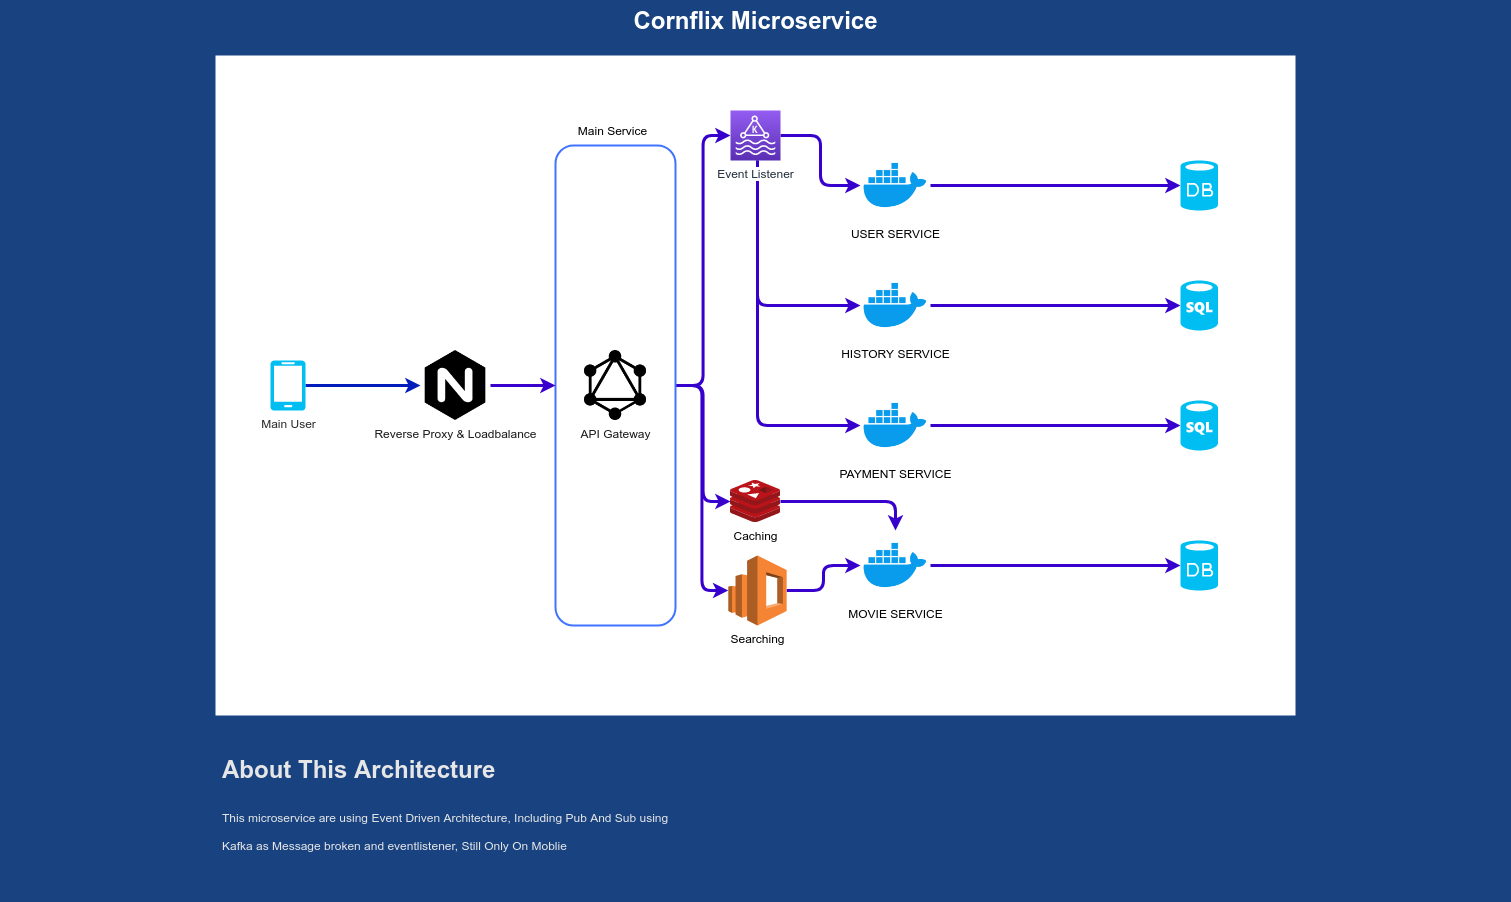

The diagram above was exported from draw.io. Its source (the exported page's mxGraphModel, read from the mxfile embedded in the PNG):
<mxGraphModel dx="1240" dy="657" grid="1" gridSize="10" guides="1" tooltips="1" connect="1" arrows="1" fold="1" page="1" pageScale="1.5" pageWidth="1169" pageHeight="826" background="#184380" math="0" shadow="0">
  <root>
    <mxCell id="0" style=";html=1;" />
    <mxCell id="1" style=";html=1;" parent="0" />
    <mxCell id="23046e2b9bb16c14-113" value="Cornflix Microservice" style="text;strokeColor=none;fillColor=none;html=1;fontSize=24;fontStyle=1;verticalAlign=middle;align=center;shadow=0;fontColor=#FFFFFF;rounded=1;" parent="1" vertex="1">
      <mxGeometry x="120" y="40" width="1510" height="40" as="geometry" />
    </mxCell>
    <mxCell id="uDrbmgUzQRw74868jUo0-8" value="" style="rounded=0;whiteSpace=wrap;html=1;fontColor=#4073FF;strokeColor=none;" parent="1" vertex="1">
      <mxGeometry x="335" y="95" width="1080" height="660" as="geometry" />
    </mxCell>
    <mxCell id="uDrbmgUzQRw74868jUo0-11" value="&lt;h1&gt;About This Architecture&lt;/h1&gt;&lt;h1&gt;&lt;span style=&quot;font-size: 12px ; font-weight: normal&quot;&gt;This microservice are using Event Driven Architecture, Including Pub And Sub using Kafka as Message broken and eventlistener, Still Only On Moblie&lt;/span&gt;&lt;br&gt;&lt;/h1&gt;" style="text;html=1;strokeColor=none;spacing=5;spacingTop=-20;whiteSpace=wrap;overflow=hidden;rounded=0;fontColor=#E6E6E6;" parent="1" vertex="1">
      <mxGeometry x="337" y="790" width="463" height="150" as="geometry" />
    </mxCell>
    <mxCell id="uDrbmgUzQRw74868jUo0-18" style="edgeStyle=orthogonalEdgeStyle;rounded=1;orthogonalLoop=1;jettySize=auto;html=1;fontColor=#E6E6E6;jumpStyle=none;strokeWidth=3;fillColor=#0050ef;strokeColor=#001DBC;" parent="1" source="uDrbmgUzQRw74868jUo0-12" target="uDrbmgUzQRw74868jUo0-19" edge="1">
      <mxGeometry relative="1" as="geometry">
        <mxPoint x="560" y="425" as="targetPoint" />
      </mxGeometry>
    </mxCell>
    <mxCell id="uDrbmgUzQRw74868jUo0-12" value="&lt;font color=&quot;#2b2b2b&quot;&gt;Main User&lt;/font&gt;" style="verticalLabelPosition=bottom;html=1;verticalAlign=top;align=center;strokeColor=none;fillColor=#00BEF2;shape=mxgraph.azure.mobile;pointerEvents=1;rounded=1;fontColor=#E6E6E6;" parent="1" vertex="1">
      <mxGeometry x="390" y="400" width="35" height="50" as="geometry" />
    </mxCell>
    <mxCell id="uDrbmgUzQRw74868jUo0-19" value="Reverse Proxy &amp;amp; Loadbalance&lt;br&gt;" style="shape=image;html=1;verticalAlign=top;verticalLabelPosition=bottom;labelBackgroundColor=#ffffff;imageAspect=0;aspect=fixed;image=https://cdn4.iconfinder.com/data/icons/logos-brands-5/24/nginx-128.png;rounded=1;fillColor=#C2C2C2;fontColor=#1C1C1C;" parent="1" vertex="1">
      <mxGeometry x="540" y="390" width="70" height="70" as="geometry" />
    </mxCell>
    <mxCell id="AYJCMkIe-aq3phiVASWr-14" style="edgeStyle=orthogonalEdgeStyle;rounded=1;jumpStyle=none;orthogonalLoop=1;jettySize=auto;html=1;strokeWidth=3;fontColor=#000000;fillColor=#6a00ff;strokeColor=#3700CC;" edge="1" parent="1" source="uDrbmgUzQRw74868jUo0-22" target="AYJCMkIe-aq3phiVASWr-6">
      <mxGeometry relative="1" as="geometry" />
    </mxCell>
    <mxCell id="AYJCMkIe-aq3phiVASWr-22" style="edgeStyle=orthogonalEdgeStyle;rounded=1;jumpStyle=none;orthogonalLoop=1;jettySize=auto;html=1;strokeWidth=3;fontColor=#000000;fillColor=#6a00ff;strokeColor=#3700CC;" edge="1" parent="1" source="uDrbmgUzQRw74868jUo0-22" target="AYJCMkIe-aq3phiVASWr-20">
      <mxGeometry relative="1" as="geometry" />
    </mxCell>
    <mxCell id="AYJCMkIe-aq3phiVASWr-24" style="edgeStyle=orthogonalEdgeStyle;rounded=1;jumpStyle=none;orthogonalLoop=1;jettySize=auto;html=1;strokeWidth=3;fontColor=#000000;fillColor=#6a00ff;strokeColor=#3700CC;" edge="1" parent="1" source="uDrbmgUzQRw74868jUo0-22" target="AYJCMkIe-aq3phiVASWr-23">
      <mxGeometry relative="1" as="geometry" />
    </mxCell>
    <mxCell id="uDrbmgUzQRw74868jUo0-22" value="&lt;p&gt;&lt;br&gt;&lt;/p&gt;" style="rounded=1;whiteSpace=wrap;html=1;strokeWidth=2;fontColor=#ffffff;fillColor=none;strokeColor=#4073FF;" parent="1" vertex="1">
      <mxGeometry x="675" y="185" width="120" height="480" as="geometry" />
    </mxCell>
    <mxCell id="uDrbmgUzQRw74868jUo0-20" value="API Gateway" style="shape=image;html=1;verticalAlign=top;verticalLabelPosition=bottom;labelBackgroundColor=#ffffff;imageAspect=0;aspect=fixed;image=https://cdn4.iconfinder.com/data/icons/logos-brands-5/24/graphql-128.png;rounded=1;fillColor=#C2C2C2;fontColor=#1C1C1C;" parent="1" vertex="1">
      <mxGeometry x="700" y="390" width="70" height="70" as="geometry" />
    </mxCell>
    <mxCell id="uDrbmgUzQRw74868jUo0-21" style="edgeStyle=orthogonalEdgeStyle;rounded=1;jumpStyle=none;orthogonalLoop=1;jettySize=auto;html=1;exitX=1;exitY=0.5;exitDx=0;exitDy=0;strokeWidth=3;fontColor=#1C1C1C;fillColor=#6a00ff;strokeColor=#3700CC;entryX=0;entryY=0.5;entryDx=0;entryDy=0;" parent="1" source="uDrbmgUzQRw74868jUo0-19" target="uDrbmgUzQRw74868jUo0-22" edge="1">
      <mxGeometry relative="1" as="geometry">
        <mxPoint x="650" y="425" as="targetPoint" />
      </mxGeometry>
    </mxCell>
    <mxCell id="uDrbmgUzQRw74868jUo0-24" value="Main Service" style="text;html=1;strokeColor=none;fillColor=none;align=center;verticalAlign=middle;whiteSpace=wrap;rounded=0;fontColor=#000000;" parent="1" vertex="1">
      <mxGeometry x="695" y="160" width="75" height="20" as="geometry" />
    </mxCell>
    <mxCell id="AYJCMkIe-aq3phiVASWr-11" style="edgeStyle=orthogonalEdgeStyle;rounded=1;jumpStyle=none;orthogonalLoop=1;jettySize=auto;html=1;entryX=0;entryY=0.5;entryDx=0;entryDy=0;entryPerimeter=0;strokeWidth=3;fontColor=#000000;fillColor=#6a00ff;strokeColor=#3700CC;" edge="1" parent="1" source="AYJCMkIe-aq3phiVASWr-1" target="AYJCMkIe-aq3phiVASWr-10">
      <mxGeometry relative="1" as="geometry" />
    </mxCell>
    <mxCell id="AYJCMkIe-aq3phiVASWr-1" value="USER SERVICE" style="shape=image;html=1;verticalAlign=top;verticalLabelPosition=bottom;labelBackgroundColor=#ffffff;imageAspect=0;aspect=fixed;image=https://cdn4.iconfinder.com/data/icons/logos-and-brands/512/97_Docker_logo_logos-128.png;rounded=1;strokeColor=#4073FF;strokeWidth=2;fillColor=none;fontColor=#000000;" vertex="1" parent="1">
      <mxGeometry x="980" y="190" width="70" height="70" as="geometry" />
    </mxCell>
    <mxCell id="AYJCMkIe-aq3phiVASWr-29" style="edgeStyle=orthogonalEdgeStyle;rounded=1;jumpStyle=none;orthogonalLoop=1;jettySize=auto;html=1;entryX=0;entryY=0.5;entryDx=0;entryDy=0;entryPerimeter=0;strokeWidth=3;fontColor=#000000;fillColor=#6a00ff;strokeColor=#3700CC;" edge="1" parent="1" source="AYJCMkIe-aq3phiVASWr-2" target="AYJCMkIe-aq3phiVASWr-28">
      <mxGeometry relative="1" as="geometry" />
    </mxCell>
    <mxCell id="AYJCMkIe-aq3phiVASWr-2" value="MOVIE SERVICE" style="shape=image;html=1;verticalAlign=top;verticalLabelPosition=bottom;labelBackgroundColor=#ffffff;imageAspect=0;aspect=fixed;image=https://cdn4.iconfinder.com/data/icons/logos-and-brands/512/97_Docker_logo_logos-128.png;rounded=1;strokeColor=#4073FF;strokeWidth=2;fillColor=none;fontColor=#000000;" vertex="1" parent="1">
      <mxGeometry x="980" y="570" width="70" height="70" as="geometry" />
    </mxCell>
    <mxCell id="AYJCMkIe-aq3phiVASWr-26" style="edgeStyle=orthogonalEdgeStyle;rounded=1;jumpStyle=none;orthogonalLoop=1;jettySize=auto;html=1;entryX=0;entryY=0.5;entryDx=0;entryDy=0;entryPerimeter=0;strokeWidth=3;fontColor=#000000;fillColor=#6a00ff;strokeColor=#3700CC;" edge="1" parent="1" source="AYJCMkIe-aq3phiVASWr-3" target="AYJCMkIe-aq3phiVASWr-25">
      <mxGeometry relative="1" as="geometry" />
    </mxCell>
    <mxCell id="AYJCMkIe-aq3phiVASWr-3" value="PAYMENT SERVICE" style="shape=image;html=1;verticalAlign=top;verticalLabelPosition=bottom;labelBackgroundColor=#ffffff;imageAspect=0;aspect=fixed;image=https://cdn4.iconfinder.com/data/icons/logos-and-brands/512/97_Docker_logo_logos-128.png;rounded=1;strokeColor=#4073FF;strokeWidth=2;fillColor=none;fontColor=#000000;" vertex="1" parent="1">
      <mxGeometry x="980" y="430" width="70" height="70" as="geometry" />
    </mxCell>
    <mxCell id="AYJCMkIe-aq3phiVASWr-13" style="edgeStyle=orthogonalEdgeStyle;rounded=1;jumpStyle=none;orthogonalLoop=1;jettySize=auto;html=1;entryX=0;entryY=0.5;entryDx=0;entryDy=0;entryPerimeter=0;strokeWidth=3;fontColor=#000000;fillColor=#6a00ff;strokeColor=#3700CC;" edge="1" parent="1" source="AYJCMkIe-aq3phiVASWr-4" target="AYJCMkIe-aq3phiVASWr-12">
      <mxGeometry relative="1" as="geometry" />
    </mxCell>
    <mxCell id="AYJCMkIe-aq3phiVASWr-4" value="HISTORY SERVICE" style="shape=image;html=1;verticalAlign=top;verticalLabelPosition=bottom;labelBackgroundColor=#ffffff;imageAspect=0;aspect=fixed;image=https://cdn4.iconfinder.com/data/icons/logos-and-brands/512/97_Docker_logo_logos-128.png;rounded=1;strokeColor=#4073FF;strokeWidth=2;fillColor=none;fontColor=#000000;" vertex="1" parent="1">
      <mxGeometry x="980" y="310" width="70" height="70" as="geometry" />
    </mxCell>
    <mxCell id="AYJCMkIe-aq3phiVASWr-10" value="" style="verticalLabelPosition=bottom;html=1;verticalAlign=top;align=center;strokeColor=none;fillColor=#00BEF2;shape=mxgraph.azure.database;rounded=1;fontColor=#000000;" vertex="1" parent="1">
      <mxGeometry x="1300" y="200" width="37.5" height="50" as="geometry" />
    </mxCell>
    <mxCell id="AYJCMkIe-aq3phiVASWr-12" value="" style="verticalLabelPosition=bottom;html=1;verticalAlign=top;align=center;strokeColor=none;fillColor=#00BEF2;shape=mxgraph.azure.sql_database;rounded=1;fontColor=#000000;" vertex="1" parent="1">
      <mxGeometry x="1300" y="320" width="37.5" height="50" as="geometry" />
    </mxCell>
    <mxCell id="AYJCMkIe-aq3phiVASWr-15" style="edgeStyle=orthogonalEdgeStyle;rounded=1;jumpStyle=none;orthogonalLoop=1;jettySize=auto;html=1;strokeWidth=3;fontColor=#000000;fillColor=#6a00ff;strokeColor=#3700CC;" edge="1" parent="1" source="AYJCMkIe-aq3phiVASWr-6" target="AYJCMkIe-aq3phiVASWr-1">
      <mxGeometry relative="1" as="geometry" />
    </mxCell>
    <mxCell id="AYJCMkIe-aq3phiVASWr-16" style="edgeStyle=orthogonalEdgeStyle;rounded=1;jumpStyle=none;orthogonalLoop=1;jettySize=auto;html=1;strokeWidth=3;fontColor=#000000;fillColor=#6a00ff;strokeColor=#3700CC;" edge="1" parent="1" source="AYJCMkIe-aq3phiVASWr-6" target="AYJCMkIe-aq3phiVASWr-4">
      <mxGeometry relative="1" as="geometry">
        <Array as="points">
          <mxPoint x="877" y="345" />
        </Array>
      </mxGeometry>
    </mxCell>
    <mxCell id="AYJCMkIe-aq3phiVASWr-17" style="edgeStyle=orthogonalEdgeStyle;rounded=1;jumpStyle=none;orthogonalLoop=1;jettySize=auto;html=1;strokeWidth=3;fontColor=#000000;fillColor=#6a00ff;strokeColor=#3700CC;" edge="1" parent="1" source="AYJCMkIe-aq3phiVASWr-6" target="AYJCMkIe-aq3phiVASWr-3">
      <mxGeometry relative="1" as="geometry">
        <Array as="points">
          <mxPoint x="877" y="465" />
        </Array>
      </mxGeometry>
    </mxCell>
    <mxCell id="AYJCMkIe-aq3phiVASWr-6" value="Event Listener" style="outlineConnect=0;fontColor=#232F3E;gradientColor=#945DF2;gradientDirection=north;fillColor=#5A30B5;strokeColor=#ffffff;dashed=0;verticalLabelPosition=bottom;verticalAlign=top;align=center;html=1;fontSize=12;fontStyle=0;aspect=fixed;shape=mxgraph.aws4.resourceIcon;resIcon=mxgraph.aws4.managed_streaming_for_kafka;rounded=1;labelBackgroundColor=#ffffff;" vertex="1" parent="1">
      <mxGeometry x="850" y="150" width="50" height="50" as="geometry" />
    </mxCell>
    <mxCell id="AYJCMkIe-aq3phiVASWr-21" style="edgeStyle=orthogonalEdgeStyle;rounded=1;jumpStyle=none;orthogonalLoop=1;jettySize=auto;html=1;strokeWidth=3;fontColor=#000000;fillColor=#6a00ff;strokeColor=#3700CC;" edge="1" parent="1" source="AYJCMkIe-aq3phiVASWr-20" target="AYJCMkIe-aq3phiVASWr-2">
      <mxGeometry relative="1" as="geometry" />
    </mxCell>
    <mxCell id="AYJCMkIe-aq3phiVASWr-20" value="Caching" style="aspect=fixed;html=1;points=[];align=center;image;fontSize=12;image=img/lib/mscae/Cache_Redis_Product.svg;rounded=1;labelBackgroundColor=#ffffff;strokeColor=#4073FF;strokeWidth=2;fillColor=none;" vertex="1" parent="1">
      <mxGeometry x="850" y="520" width="50" height="42" as="geometry" />
    </mxCell>
    <mxCell id="AYJCMkIe-aq3phiVASWr-27" style="edgeStyle=orthogonalEdgeStyle;rounded=1;jumpStyle=none;orthogonalLoop=1;jettySize=auto;html=1;strokeWidth=3;fontColor=#000000;fillColor=#6a00ff;strokeColor=#3700CC;" edge="1" parent="1" source="AYJCMkIe-aq3phiVASWr-23" target="AYJCMkIe-aq3phiVASWr-2">
      <mxGeometry relative="1" as="geometry" />
    </mxCell>
    <mxCell id="AYJCMkIe-aq3phiVASWr-23" value="Searching" style="outlineConnect=0;dashed=0;verticalLabelPosition=bottom;verticalAlign=top;align=center;html=1;shape=mxgraph.aws3.elasticsearch_service;fillColor=#F58534;gradientColor=none;rounded=1;labelBackgroundColor=#ffffff;strokeColor=#4073FF;strokeWidth=2;fontColor=#000000;" vertex="1" parent="1">
      <mxGeometry x="847.8299999999999" y="595" width="58.33" height="70" as="geometry" />
    </mxCell>
    <mxCell id="AYJCMkIe-aq3phiVASWr-25" value="" style="verticalLabelPosition=bottom;html=1;verticalAlign=top;align=center;strokeColor=none;fillColor=#00BEF2;shape=mxgraph.azure.sql_database;rounded=1;fontColor=#000000;" vertex="1" parent="1">
      <mxGeometry x="1300" y="440" width="37.5" height="50" as="geometry" />
    </mxCell>
    <mxCell id="AYJCMkIe-aq3phiVASWr-28" value="" style="verticalLabelPosition=bottom;html=1;verticalAlign=top;align=center;strokeColor=none;fillColor=#00BEF2;shape=mxgraph.azure.database;rounded=1;labelBackgroundColor=#ffffff;fontColor=#000000;" vertex="1" parent="1">
      <mxGeometry x="1300" y="580" width="37.5" height="50" as="geometry" />
    </mxCell>
  </root>
</mxGraphModel>